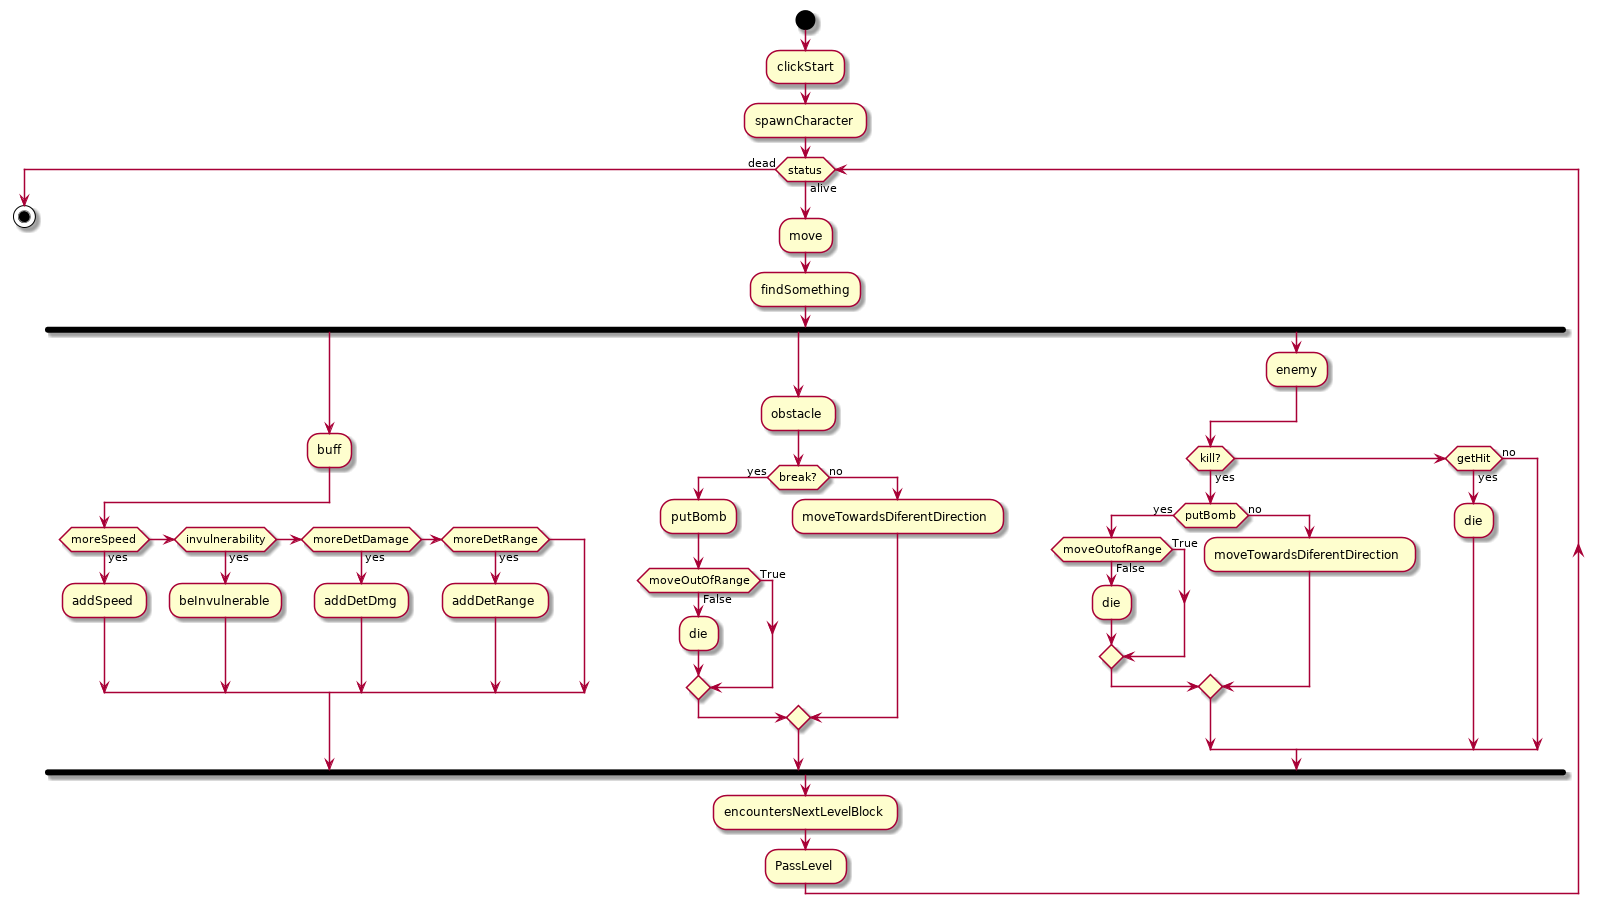

The diagram above was rendered by PlantUML. Its source (embedded in the PNG):
@startuml
start
	:clickStart;
	:spawnCharacter;
	while (status) is (alive) 
	:move;
	:findSomething;
	fork
		:buff;
		
  if (moreSpeed) then (yes)
      :addSpeed;
		elseif (invulnerability) then (yes)
      :beInvulnerable;
		elseif (moreDetDamage) then (yes)
      :addDetDmg;
		elseif (moreDetRange) then (yes)
      :addDetRange;
		endif
	fork again
		:obstacle;
		if (break?) then (yes)
			:putBomb;
			if (moveOutOfRange) then (True)
			else (False)
				:die;
			endif
		else (no)
		:moveTowardsDiferentDirection;
	endif
	fork again
		:enemy;
    if (kill?) then (yes)
			if (putBomb) then (yes)
			  if (moveOutofRange) then (True)
				else (False)
				  :die;
			  endif
			else (no)
				:moveTowardsDiferentDirection;
    endif
      elseif (getHit) then (yes)
				:die;
			else (no)
    endif

	
end fork
	:encountersNextLevelBlock;
	:PassLevel;
	endwhile (dead)
	stop
@enduml